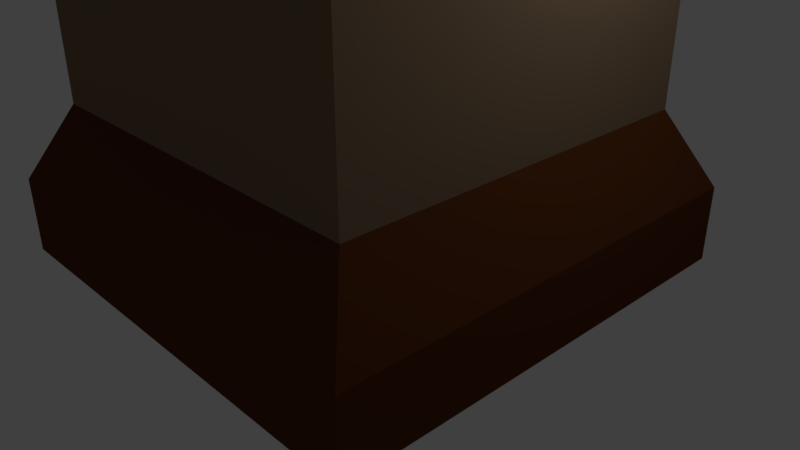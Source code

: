 # Source: destroyedTower.blend  (saved by Blender 2.78.0; exported with 4.5.12 LTS)
import bpy
from mathutils import Matrix  # noqa: F401  (used for matrix-valued properties, if any)

bpy.ops.wm.read_factory_settings(use_empty=True)
scene = bpy.context.scene
scene.name = 'Scene'

# ---- collections
col_collection_1 = bpy.data.collections.new('Collection 1'); scene.collection.children.link(col_collection_1)

# ---- materials (node trees are filled in below, after node groups)
mat_marron = bpy.data.materials.new('Marron')
mat_marron.alpha_threshold = 0.0
mat_marron.use_transparent_shadow = False
mat_marron.diffuse_color = (0.233, 0.1573, 0.09626, 1.0)
mat_marron.roughness = 0.5
mat_marron_oscuro = bpy.data.materials.new('Marron Oscuro')
mat_marron_oscuro.alpha_threshold = 0.0
mat_marron_oscuro.use_transparent_shadow = False
mat_marron_oscuro.diffuse_color = (0.1107, 0.03478, 0.009962, 1.0)
mat_marron_oscuro.roughness = 0.5

# ---- material node trees

# ---- world
world_world = bpy.data.worlds.new('World'); scene.world = world_world
world_world.color = (0.05088, 0.05088, 0.05088)
world_world.use_sun_shadow = False
world_world.sun_shadow_jitter_overblur = 0.0
world_world.cycles.sampling_method = 'MANUAL'

# ---- cameras
cam_camera = bpy.data.cameras.new('Camera')
cam_camera.clip_end = 100.0
cam_camera.lens = 35.0
cam_camera.sensor_width = 32.0
cam_camera.sensor_height = 18.0
cam_camera.ortho_scale = 7.314
cam_camera.dof.focus_distance = 0.0
cam_camera.dof.aperture_fstop = 128.0

# ---- lights
light_lamp = bpy.data.lights.new('Lamp', 'POINT')
light_lamp.transmission_factor = 0.0
light_lamp.cutoff_distance = 30.0
light_lamp.energy = 100.0
light_lamp.shadow_buffer_clip_start = 1.001
light_lamp.shadow_soft_size = 0.1
light_lamp.shadow_maximum_resolution = 0.006
light_lamp.use_absolute_resolution = True

# ---- meshes
me_plane_001 = bpy.data.meshes.new('Plane.001')
me_plane_001.from_pydata([(-0.9986, -0.9986, 18.01), (0.9986, -0.9986, 18.01), (-0.9986, 0.9986, 18.01), (0.9986, 0.9986, 18.01), (-0.9986, 0.7767, 18.01), (-0.9986, 0.5548, 18.01), (-0.9986, 0.3329, 18.01), (-0.9986, 0.111, 18.01), (-0.9986, -0.111, 18.01), (-0.9986, -0.3329, 18.01), (-0.9986, -0.5548, 18.01), (-0.9986, -0.7767, 18.01), (0.9986, -0.7767, 18.01), (0.9986, -0.5548, 18.01), (0.9986, -0.3329, 18.01), (0.9986, -0.111, 18.01), (0.9986, 0.111, 18.01), (0.9986, 0.3329, 18.01), (0.9986, 0.5548, 18.01), (0.9986, 0.7767, 18.01), (-0.7767, -0.9986, 18.01), (-0.5548, -0.9986, 18.01), (-0.3329, -0.9986, 18.01), (-0.111, -0.9986, 18.01), (0.111, -0.9986, 18.01), (0.3329, -0.9986, 18.01), (0.5548, -0.9986, 18.01), (0.7767, -0.9986, 18.01), (0.7767, 0.9986, 18.01), (0.5548, 0.9986, 18.01), (0.3329, 0.9986, 18.01), (0.111, 0.9986, 18.01), (-0.111, 0.9986, 18.01), (-0.3329, 0.9986, 18.01), (-0.5548, 0.9986, 18.01), (-0.7767, 0.9986, 18.01), (0.7767, -0.7767, 18.01), (0.5548, -0.7767, 18.01), (0.3329, -0.7767, 18.01), (0.111, -0.7767, 18.01), (-0.111, -0.7767, 18.01), (-0.3329, -0.7767, 18.01), (-0.5548, -0.7767, 18.01), (-0.7767, -0.7767, 18.01), (0.7767, -0.5548, 18.01), (0.5548, -0.5548, 18.01), (0.3329, -0.5548, 18.01), (0.111, -0.5548, 18.01), (-0.111, -0.5548, 18.01), (-0.3329, -0.5548, 18.01), (-0.5548, -0.5548, 18.01), (-0.7767, -0.5548, 18.01), (0.7767, -0.3329, 18.01), (0.5548, -0.3329, 18.01), (0.3329, -0.3329, 18.01), (0.111, -0.3329, 18.01), (-0.111, -0.3329, 18.01), (-0.3329, -0.3329, 18.01), (-0.5548, -0.3329, 18.01), (-0.7767, -0.3329, 18.01), (0.7767, -0.111, 18.01), (0.5548, -0.111, 18.01), (0.3329, -0.111, 18.01), (0.111, -0.111, 18.01), (-0.111, -0.111, 18.01), (-0.3329, -0.111, 18.01), (-0.5548, -0.111, 18.01), (-0.7767, -0.111, 18.01), (0.7767, 0.111, 18.01), (0.5548, 0.111, 18.01), (0.3329, 0.111, 18.01), (0.111, 0.111, 18.01), (-0.111, 0.111, 18.01), (-0.3329, 0.111, 18.01), (-0.5548, 0.111, 18.01), (-0.7767, 0.111, 18.01), (0.7767, 0.3329, 18.01), (0.5548, 0.3329, 18.01), (0.3329, 0.3329, 18.01), (0.111, 0.3329, 18.01), (-0.111, 0.3329, 18.01), (-0.3329, 0.3329, 18.01), (-0.5548, 0.3329, 18.01), (-0.7767, 0.3329, 18.01), (0.7767, 0.5548, 18.01), (0.5548, 0.5548, 18.01), (0.3329, 0.5548, 18.01), (0.111, 0.5548, 18.01), (-0.111, 0.5548, 18.01), (-0.3329, 0.5548, 18.01), (-0.5548, 0.5548, 18.01), (-0.7767, 0.5548, 18.01), (0.7767, 0.7767, 18.01), (0.5548, 0.7767, 18.01), (0.3329, 0.7767, 18.01), (0.111, 0.7767, 18.01), (-0.111, 0.7767, 18.01), (-0.3329, 0.7767, 18.01), (-0.5548, 0.7767, 18.01), (-0.7767, 0.7767, 18.01), (-0.9986, -0.7767, 18.99), (-0.9986, -0.9986, 18.99), (0.7767, -0.9986, 18.99), (0.9986, -0.9986, 18.99), (0.9986, 0.7767, 18.99), (0.9986, 0.9986, 18.99), (-0.7767, 0.9986, 18.99), (-0.9986, 0.9986, 18.99), (-0.9986, 0.7767, 18.99), (-0.9986, 0.5548, 18.99), (-0.9986, 0.3329, 18.99), (-0.9986, 0.111, 18.99), (-0.9986, -0.111, 18.99), (-0.9986, -0.3329, 18.99), (-0.9986, -0.5548, 18.99), (0.9986, -0.7767, 18.99), (0.9986, -0.5548, 18.99), (0.9986, -0.3329, 18.99), (0.9986, -0.111, 18.99), (0.9986, 0.111, 18.99), (0.9986, 0.3329, 18.99), (0.9986, 0.5548, 18.99), (-0.7767, -0.7767, 18.99), (-0.7767, -0.5548, 18.99), (-0.7767, -0.3329, 18.99), (-0.7767, -0.111, 18.99), (-0.7767, 0.111, 18.99), (-0.7767, 0.3329, 18.99), (-0.7767, 0.5548, 18.99), (-0.7767, 0.7767, 18.99), (-0.7767, -0.9986, 18.99), (-0.5548, -0.9986, 18.99), (-0.3329, -0.9986, 18.99), (-0.111, -0.9986, 18.99), (0.111, -0.9986, 18.99), (0.3329, -0.9986, 18.99), (0.5548, -0.9986, 18.99), (0.7767, 0.9986, 18.99), (0.5548, 0.9986, 18.99), (0.3329, 0.9986, 18.99), (0.111, 0.9986, 18.99), (-0.111, 0.9986, 18.99), (-0.3329, 0.9986, 18.99), (-0.5548, 0.9986, 18.99), (0.7767, -0.7767, 18.99), (0.5548, -0.7767, 18.99), (0.3329, -0.7767, 18.99), (0.111, -0.7767, 18.99), (-0.111, -0.7767, 18.99), (-0.3329, -0.7767, 18.99), (-0.5548, -0.7767, 18.99), (0.7767, -0.5548, 18.99), (0.7767, -0.3329, 18.99), (0.7767, -0.111, 18.99), (0.7767, 0.111, 18.99), (0.7767, 0.3329, 18.99), (0.7767, 0.5548, 18.99), (0.7767, 0.7767, 18.99), (0.5548, 0.7767, 18.99), (0.3329, 0.7767, 18.99), (0.111, 0.7767, 18.99), (-0.111, 0.7767, 18.99), (-0.3329, 0.7767, 18.99), (-0.5548, 0.7767, 18.99), (-1.0, -1.0, 0.0), (1.0, -1.0, 0.0), (-1.0, 1.0, 0.0), (1.0, 1.0, 0.0), (-1.0, -1.0, 0.9908), (1.0, -1.0, 0.9908), (-1.0, 1.0, 0.9908), (1.0, 1.0, 0.9908), (-0.8274, -0.8274, 1.982), (0.8274, -0.8274, 1.982), (-0.8274, 0.8274, 1.982), (0.8274, 0.8274, 1.982), (-0.8274, -0.8274, 4.998), (0.8274, -0.8274, 4.998), (-0.8274, 0.8274, 4.998), (0.8274, 0.8274, 4.998), (-0.9778, -0.9778, 6.003), (0.9778, -0.9778, 6.003), (-0.9778, 0.9778, 6.003), (0.9778, 0.9778, 6.003), (-0.9778, -0.9778, 6.994), (0.9778, -0.9778, 6.994), (-0.9778, 0.9778, 6.994), (0.9778, 0.9778, 6.994), (-0.8337, -0.8337, 7.995), (0.8337, -0.8337, 7.995), (-0.8337, 0.8337, 7.995), (0.8337, 0.8337, 7.995), (-0.8337, -0.8337, 11.0), (0.8337, -0.8337, 11.0), (-0.8337, 0.8337, 11.0), (0.8337, 0.8337, 11.0), (-0.9957, -0.9957, 11.0), (0.9957, -0.9957, 11.0), (-0.9957, 0.9957, 11.0), (0.9957, 0.9957, 11.0), (-0.9957, -0.9957, 12.0), (0.9957, -0.9957, 12.0), (-0.9957, 0.9957, 12.0), (0.9957, 0.9957, 12.0), (-0.8342, -0.8342, 12.0), (0.8342, -0.8342, 12.0), (-0.8342, 0.8342, 12.0), (0.8342, 0.8342, 12.0), (-0.8342, -0.8342, 14.0), (0.8342, -0.8342, 14.0), (-0.8342, 0.8342, 14.0), (0.8342, 0.8342, 14.0), (-0.9986, -0.9986, 14.99), (0.9986, -0.9986, 14.99), (-0.9986, 0.9986, 14.99), (0.9986, 0.9986, 14.99), (-0.9986, -0.9986, 18.01), (0.9986, -0.9986, 18.01), (-0.9986, 0.9986, 18.01), (0.9986, 0.9986, 18.01), (0.1615, 0.8274, 1.982), (-0.1684, 0.8274, 1.982), (0.1615, 0.8274, 4.004), (-0.1684, 0.8274, 4.004), (0.1615, 0.6804, 1.982), (-0.1684, 0.6804, 1.982), (0.1615, 0.6804, 4.004), (-0.1684, 0.6804, 4.004), (0.1615, -0.7163, 1.982), (-0.1684, -0.7163, 1.982), (0.1615, -0.7163, 4.004), (-0.1684, -0.7163, 4.004), (-0.7011, -0.8342, 13.6), (-0.6999, -0.8342, 12.4), (-0.5664, -0.8342, 12.4), (-0.5664, -0.8342, 13.6), (-0.7011, -0.4024, 13.6), (-0.6999, -0.4024, 12.4), (-0.5664, -0.4024, 12.4), (-0.5664, -0.4024, 13.6), (0.6999, -0.8342, 12.41), (0.6999, -0.8342, 13.6), (0.5661, -0.8342, 13.6), (0.5661, -0.8342, 12.41), (0.06969, -0.8342, 12.4), (-0.06685, -0.8342, 12.4), (-0.06685, -0.8342, 13.61), (0.06969, -0.8342, 13.6), (0.06969, -0.3301, 12.4), (-0.06685, -0.3301, 12.4), (-0.06685, -0.3301, 13.61), (0.06969, -0.3301, 13.6), (0.06969, -0.4218, 12.4), (-0.06685, -0.4218, 12.4), (-0.06685, -0.4218, 13.61), (0.06969, -0.4218, 13.6), (0.6999, -0.4606, 12.41), (0.6999, -0.4606, 13.6), (0.5661, -0.4606, 13.6), (0.5661, -0.4606, 12.41), (0.7016, 0.8342, 12.41), (0.6999, 0.8342, 13.6), (0.5647, 0.8342, 13.6), (0.5647, 0.8342, 12.41), (0.07037, 0.8342, 13.6), (0.07037, 0.8342, 12.41), (-0.06824, 0.8342, 12.41), (-0.06824, 0.8342, 13.6), (-0.6995, 0.8342, 12.4), (-0.5659, 0.8342, 12.4), (-0.5659, 0.8342, 13.6), (-0.6978, 0.8342, 13.6), (0.6999, -0.3117, 12.41), (0.6999, -0.3117, 13.6), (0.5661, -0.3117, 13.6), (0.5661, -0.3117, 12.41), (0.7016, 0.1453, 12.41), (0.6999, 0.1453, 13.6), (0.5647, 0.1453, 13.6), (0.5647, 0.1453, 12.41), (0.07037, 0.127, 13.6), (0.07037, 0.127, 12.41), (-0.06824, 0.127, 12.41), (-0.06824, 0.127, 13.6), (-0.6995, 0.1085, 12.4), (-0.5659, 0.1085, 12.4), (-0.5659, 0.1085, 13.6), (-0.6978, 0.1085, 13.6), (-0.8988, -0.9986, 17.5), (-0.8988, -0.9986, 15.5), (-0.7994, -0.9986, 15.5), (-0.7994, -0.9986, 17.5), (-0.8988, -0.6491, 17.5), (-0.8988, -0.6491, 15.5), (-0.7994, -0.6491, 15.5), (-0.7994, -0.6491, 17.5), (-0.05021, -0.9986, 17.51), (-0.05021, -0.9986, 15.5), (0.05209, -0.9986, 15.5), (0.05209, -0.9986, 17.51), (0.8986, -0.9986, 17.5), (0.8986, -0.9986, 15.5), (0.7986, -0.9986, 15.5), (0.7986, -0.9986, 17.5), (0.8986, -0.6553, 17.5), (0.8986, -0.6553, 15.5), (0.7986, -0.6553, 15.5), (0.7986, -0.6553, 17.5), (-0.05021, -0.6553, 17.51), (-0.05021, -0.6553, 15.5), (0.05209, -0.6553, 15.5), (0.05209, -0.6553, 17.51), (0.8982, 0.9986, 15.5), (0.8982, 0.9986, 17.49), (0.7993, 0.9986, 17.49), (0.7993, 0.9986, 15.51), (0.05177, 0.9986, 17.5), (0.05177, 0.9986, 15.5), (-0.05025, 0.9986, 15.5), (-0.05025, 0.9986, 17.5), (-0.8026, 0.9986, 15.5), (-0.8026, 0.9986, 17.5), (-0.8951, 0.9986, 17.5), (-0.8951, 0.9986, 15.49), (-0.8026, 0.6671, 15.5), (-0.8026, 0.6671, 17.5), (-0.8951, 0.6671, 17.5), (-0.8951, 0.6671, 15.49), (0.05177, 0.6698, 17.5), (0.05177, 0.6698, 15.5), (-0.05025, 0.6698, 15.5), (-0.05025, 0.6698, 17.5), (0.8982, 0.6661, 15.5), (0.8982, 0.6661, 17.49), (0.7993, 0.6661, 17.49), (0.7993, 0.6661, 15.51)], [], [(10, 51, 123, 114), (93, 29, 138, 158), (36, 12, 13, 44), (43, 11, 100, 122), (52, 14, 15, 60), (37, 38, 146, 145), (68, 16, 17, 76), (30, 94, 159, 139), (84, 18, 19, 92), (5, 91, 99, 4), (91, 90, 98, 99), (90, 89, 97, 98), (89, 88, 96, 97), (88, 87, 95, 96), (87, 86, 94, 95), (86, 85, 93, 94), (85, 84, 92, 93), (95, 31, 140, 160), (83, 82, 90, 91), (82, 81, 89, 90), (81, 80, 88, 89), (80, 79, 87, 88), (79, 78, 86, 87), (78, 77, 85, 86), (77, 76, 84, 85), (7, 75, 83, 6), (75, 74, 82, 83), (74, 73, 81, 82), (73, 72, 80, 81), (72, 71, 79, 80), (71, 70, 78, 79), (70, 69, 77, 78), (69, 68, 76, 77), (84, 76, 155, 156), (67, 66, 74, 75), (66, 65, 73, 74), (65, 64, 72, 73), (64, 63, 71, 72), (63, 62, 70, 71), (62, 61, 69, 70), (61, 60, 68, 69), (9, 59, 67, 8), (59, 58, 66, 67), (58, 57, 65, 66), (57, 56, 64, 65), (56, 55, 63, 64), (55, 54, 62, 63), (54, 53, 61, 62), (53, 52, 60, 61), (17, 18, 121, 120), (51, 50, 58, 59), (50, 49, 57, 58), (49, 48, 56, 57), (48, 47, 55, 56), (47, 46, 54, 55), (46, 45, 53, 54), (45, 44, 52, 53), (11, 43, 51, 10), (43, 42, 50, 51), (42, 41, 49, 50), (41, 40, 48, 49), (40, 39, 47, 48), (39, 38, 46, 47), (38, 37, 45, 46), (37, 36, 44, 45), (12, 36, 144, 115), (20, 21, 42, 43), (32, 96, 161, 141), (22, 23, 40, 41), (51, 59, 124, 123), (24, 25, 38, 39), (97, 33, 142, 162), (26, 27, 36, 37), (15, 16, 119, 118), (99, 98, 34, 35), (33, 34, 143, 142), (97, 96, 32, 33), (34, 98, 163, 143), (95, 94, 30, 31), (60, 15, 118, 153), (93, 92, 28, 29), (157, 104, 105, 137), (102, 103, 115, 144), (151, 116, 117, 152), (153, 118, 119, 154), (155, 120, 121, 156), (110, 127, 128, 109), (112, 125, 126, 111), (114, 123, 124, 113), (101, 130, 122, 100), (131, 132, 149, 150), (133, 134, 147, 148), (135, 136, 145, 146), (108, 129, 106, 107), (163, 162, 142, 143), (161, 160, 140, 141), (159, 158, 138, 139), (92, 19, 104, 157), (28, 92, 157, 137), (39, 40, 148, 147), (59, 9, 113, 124), (8, 67, 125, 112), (94, 93, 158, 159), (16, 68, 154, 119), (41, 42, 150, 149), (75, 7, 111, 126), (52, 44, 151, 152), (6, 83, 127, 110), (96, 95, 160, 161), (44, 13, 116, 151), (91, 5, 109, 128), (11, 0, 101, 100), (4, 99, 129, 108), (27, 1, 103, 102), (67, 75, 126, 125), (98, 97, 162, 163), (0, 20, 130, 101), (19, 3, 105, 104), (35, 2, 107, 106), (21, 22, 132, 131), (2, 4, 108, 107), (76, 17, 120, 155), (23, 24, 134, 133), (5, 6, 110, 109), (20, 43, 122, 130), (14, 52, 152, 117), (42, 21, 131, 150), (25, 26, 136, 135), (68, 60, 153, 154), (7, 8, 112, 111), (22, 41, 149, 132), (40, 23, 133, 148), (3, 28, 137, 105), (9, 10, 114, 113), (24, 39, 147, 134), (83, 91, 128, 127), (38, 25, 135, 146), (29, 30, 139, 138), (1, 12, 115, 103), (26, 37, 145, 136), (18, 84, 156, 121), (36, 27, 102, 144), (31, 32, 141, 140), (13, 14, 117, 116), (99, 35, 106, 129), (164, 166, 167, 165), (169, 171, 175, 173), (165, 167, 171, 169), (166, 164, 168, 170), (167, 166, 170, 171), (164, 165, 169, 168), (175, 220, 222, 223, 221, 174, 178, 179), (170, 168, 172, 174), (171, 170, 174, 221, 220, 175), (168, 169, 173, 172), (176, 177, 181, 180), (172, 173, 177, 176), (173, 175, 179, 177), (174, 172, 176, 178), (181, 183, 187, 185), (177, 179, 183, 181), (178, 176, 180, 182), (179, 178, 182, 183), (187, 186, 190, 191), (182, 180, 184, 186), (183, 182, 186, 187), (180, 181, 185, 184), (189, 191, 195, 193), (184, 185, 189, 188), (185, 187, 191, 189), (186, 184, 188, 190), (193, 195, 199, 197), (190, 188, 192, 194), (191, 190, 194, 195), (188, 189, 193, 192), (199, 198, 202, 203), (194, 192, 196, 198), (195, 194, 198, 199), (192, 193, 197, 196), (201, 203, 207, 205), (196, 197, 201, 200), (197, 199, 203, 201), (198, 196, 200, 202), (206, 204, 208, 210), (202, 200, 204, 206), (203, 202, 206, 207), (200, 201, 205, 204), (211, 210, 214, 215), (207, 260, 261, 262, 263, 265, 264, 267, 210, 211), (204, 205, 234, 233, 232, 208), (205, 207, 211, 209), (213, 215, 219, 217), (208, 209, 213, 212), (209, 211, 215, 213), (210, 208, 212, 214), (214, 212, 216, 218), (215, 312, 313, 314, 218, 219), (212, 213, 301, 302, 303, 299, 298, 297, 296, 291, 290, 289, 288, 216), (221, 223, 227, 225), (227, 226, 230, 231), (222, 220, 224, 226), (223, 222, 226, 227), (220, 221, 225, 224), (229, 231, 230, 228), (224, 225, 229, 228), (225, 227, 231, 229), (226, 224, 228, 230), (208, 232, 235, 234, 245, 246, 247, 244, 243, 242, 241, 209), (235, 232, 236, 239), (238, 239, 236, 237), (233, 234, 238, 237), (234, 235, 239, 238), (232, 233, 237, 236), (209, 241, 240, 243, 244, 245, 234, 205), (243, 240, 256, 259), (251, 250, 254, 255), (247, 246, 250, 251), (246, 245, 249, 250), (244, 247, 251, 248), (245, 244, 248, 249), (252, 255, 254, 253), (250, 249, 253, 254), (248, 251, 255, 252), (249, 248, 252, 253), (256, 257, 273, 272), (241, 242, 258, 257), (242, 243, 259, 258), (240, 241, 257, 256), (206, 263, 260, 207), (260, 263, 279, 276), (210, 267, 266, 265, 263, 269, 270, 271, 268, 206), (267, 264, 280, 283), (275, 272, 273, 274), (206, 268, 269, 263), (271, 270, 286, 287), (259, 256, 272, 275), (257, 258, 274, 273), (258, 259, 275, 274), (276, 279, 278, 277), (262, 261, 277, 278), (263, 262, 278, 279), (261, 260, 276, 277), (281, 282, 283, 280), (265, 266, 282, 281), (266, 267, 283, 282), (264, 265, 281, 280), (285, 284, 287, 286), (269, 268, 284, 285), (268, 271, 287, 284), (270, 269, 285, 286), (216, 288, 291, 217), (290, 291, 295, 294), (295, 292, 293, 294), (288, 289, 293, 292), (291, 288, 292, 295), (289, 290, 294, 293), (305, 304, 307, 306), (291, 296, 299, 217), (298, 299, 311, 310), (299, 303, 300, 301, 213, 217), (300, 303, 307, 304), (302, 301, 305, 306), (303, 302, 306, 307), (301, 300, 304, 305), (311, 308, 309, 310), (296, 297, 309, 308), (299, 296, 308, 311), (297, 298, 310, 309), (218, 314, 315, 312, 317, 316, 319), (312, 315, 335, 332), (317, 318, 330, 329), (318, 317, 312, 215, 214, 218, 322, 323, 320, 321, 319), (319, 321, 322, 218), (323, 322, 326, 327), (326, 325, 324, 327), (321, 320, 324, 325), (320, 323, 327, 324), (322, 321, 325, 326), (331, 328, 329, 330), (318, 319, 331, 330), (316, 317, 329, 328), (319, 316, 328, 331), (332, 335, 334, 333), (314, 313, 333, 334), (315, 314, 334, 335), (313, 312, 332, 333)])
me_plane_001.polygons.foreach_set('material_index', [0, 0, 0, 0, 0, 0, 0, 0, 0, 0, 0, 0, 0, 0, 0, 0, 0, 0, 0, 0, 0, 0, 0, 0, 0, 0, 0, 0, 0, 0, 0, 0, 0, 0, 0, 0, 0, 0, 0, 0, 0, 0, 0, 0, 0, 0, 0, 0, 0, 0, 0, 0, 0, 0, 0, 0, 0, 0, 0, 0, 0, 0, 0, 0, 0, 0, 0, 0, 0, 0, 0, 0, 0, 0, 0, 0, 0, 0, 0, 0, 0, 0, 0, 0, 0, 0, 0, 0, 0, 0, 0, 0, 0, 0, 0, 0, 0, 0, 0, 0, 0, 0, 0, 0, 0, 0, 0, 0, 0, 0, 0, 0, 0, 0, 0, 0, 0, 0, 0, 0, 0, 0, 0, 0, 0, 0, 0, 0, 0, 0, 0, 0, 0, 0, 0, 0, 0, 0, 0, 0, 0, 0, 0, 0, 0, 1, 1, 1, 1, 1, 1, 0, 1, 1, 1, 1, 0, 0, 0, 1, 1, 1, 1, 1, 1, 1, 1, 0, 1, 1, 1, 1, 0, 0, 0, 1, 1, 1, 1, 1, 1, 1, 1, 0, 1, 1, 1, 1, 0, 0, 0, 0, 1, 1, 1, 0, 0, 0, 0, 0, 0, 0, 0, 0, 0, 0, 0, 0, 0, 0, 0, 0, 0, 0, 0, 0, 0, 0, 0, 0, 0, 0, 0, 0, 0, 0, 0, 0, 0, 0, 0, 0, 0, 0, 0, 0, 0, 0, 0, 0, 0, 0, 0, 0, 0, 0, 0, 0, 0, 0, 0, 0, 0, 0, 0, 0, 0, 0, 0, 0, 0, 0, 0, 0, 0, 0, 0, 0, 0, 0, 0, 0, 0, 0, 0, 0, 0, 0, 0, 0, 0, 0, 0, 0, 0, 0])
me_plane_001.materials.append(mat_marron)
me_plane_001.materials.append(mat_marron_oscuro)
me_plane_001.use_remesh_preserve_volume = False
me_plane_001.use_remesh_preserve_attributes = False
me_plane_001.use_mirror_vertex_groups = False
me_plane_001.update()

# ---- objects
ob_torre = bpy.data.objects.new('Torre', me_plane_001)
ob_lamp = bpy.data.objects.new('Lamp', light_lamp)
ob_camera = bpy.data.objects.new('Camera', cam_camera)

# ---- transforms, parenting, visibility, modifiers, constraints
ob_torre.location = (0.0, 0.0, 0.0)
ob_torre.scale = (3.0, 3.0, 1.0)
ob_torre.lineart.crease_threshold = 0.0
ob_lamp.location = (4.076, 1.005, 5.904)
ob_lamp.rotation_euler = (0.6503, 0.05522, 1.866)
ob_lamp.lock_rotations_4d = False
ob_lamp.empty_display_type = 'ARROWS'
ob_lamp.color = (0.0, 0.0, 0.0, 0.0)
ob_lamp.lineart.crease_threshold = 0.0
ob_camera.location = (7.481, -6.508, 5.344)
ob_camera.rotation_euler = (1.109, 0.0, 0.8149)
ob_camera.lock_rotations_4d = False
ob_camera.empty_display_type = 'ARROWS'
ob_camera.color = (0.0, 0.0, 0.0, 0.0)
ob_camera.display_type = 'WIRE'
ob_camera.lineart.crease_threshold = 0.0

# ---- collection membership
col_collection_1.objects.link(ob_torre)
col_collection_1.objects.link(ob_lamp)
col_collection_1.objects.link(ob_camera)

# ---- scene / render settings (as saved in the file)
scene.camera = ob_camera
scene.frame_start = 1; scene.frame_end = 250; scene.frame_set(1)
scene.render.engine = 'BLENDER_EEVEE_NEXT'
scene.render.resolution_percentage = 50
scene.render.dither_intensity = 0.0
scene.cycles.use_denoising = False
scene.cycles.samples = 128
scene.cycles.sampling_pattern = 'TABULATED_SOBOL'
scene.cycles.light_sampling_threshold = 0.0
scene.cycles.use_adaptive_sampling = False
scene.cycles.use_light_tree = False
scene.cycles.blur_glossy = 0.0
scene.cycles.sample_clamp_indirect = 0.0
scene.view_settings.view_transform = 'Standard'
bpy.context.view_layer.update()
